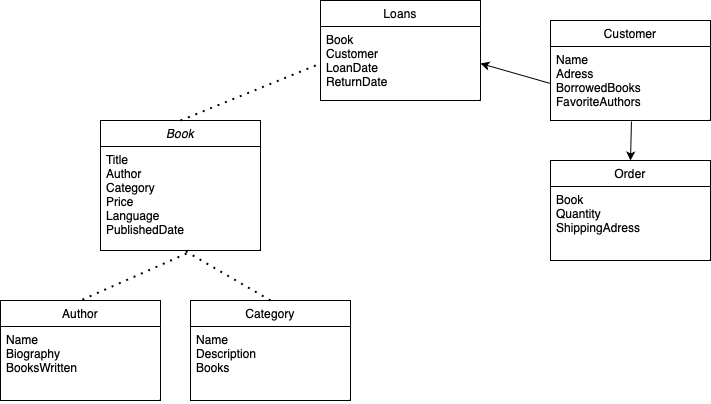

The diagram above was exported from draw.io. Its source (the exported page's mxGraphModel, read from the mxfile embedded in the PNG):
<mxGraphModel dx="838" dy="730" grid="1" gridSize="10" guides="1" tooltips="1" connect="1" arrows="1" fold="1" page="1" pageScale="1" pageWidth="827" pageHeight="1169" math="0" shadow="0">
  <root>
    <mxCell id="WIyWlLk6GJQsqaUBKTNV-0" />
    <mxCell id="WIyWlLk6GJQsqaUBKTNV-1" parent="WIyWlLk6GJQsqaUBKTNV-0" />
    <mxCell id="zkfFHV4jXpPFQw0GAbJ--0" value="Book" style="swimlane;fontStyle=2;align=center;verticalAlign=top;childLayout=stackLayout;horizontal=1;startSize=26;horizontalStack=0;resizeParent=1;resizeLast=0;collapsible=1;marginBottom=0;rounded=0;shadow=0;strokeWidth=1;" parent="WIyWlLk6GJQsqaUBKTNV-1" vertex="1">
      <mxGeometry x="100" y="160" width="160" height="130" as="geometry">
        <mxRectangle x="230" y="140" width="160" height="26" as="alternateBounds" />
      </mxGeometry>
    </mxCell>
    <mxCell id="zkfFHV4jXpPFQw0GAbJ--1" value="Title&#10;Author&#10;Category&#10;Price&#10;Language&#10;PublishedDate" style="text;align=left;verticalAlign=top;spacingLeft=4;spacingRight=4;overflow=hidden;rotatable=0;points=[[0,0.5],[1,0.5]];portConstraint=eastwest;" parent="zkfFHV4jXpPFQw0GAbJ--0" vertex="1">
      <mxGeometry y="26" width="160" height="104" as="geometry" />
    </mxCell>
    <mxCell id="zkfFHV4jXpPFQw0GAbJ--6" value="Author" style="swimlane;fontStyle=0;align=center;verticalAlign=top;childLayout=stackLayout;horizontal=1;startSize=26;horizontalStack=0;resizeParent=1;resizeLast=0;collapsible=1;marginBottom=0;rounded=0;shadow=0;strokeWidth=1;" parent="WIyWlLk6GJQsqaUBKTNV-1" vertex="1">
      <mxGeometry y="340" width="160" height="100" as="geometry">
        <mxRectangle x="130" y="380" width="160" height="26" as="alternateBounds" />
      </mxGeometry>
    </mxCell>
    <mxCell id="zkfFHV4jXpPFQw0GAbJ--7" value="Name&#10;Biography&#10;BooksWritten" style="text;align=left;verticalAlign=top;spacingLeft=4;spacingRight=4;overflow=hidden;rotatable=0;points=[[0,0.5],[1,0.5]];portConstraint=eastwest;" parent="zkfFHV4jXpPFQw0GAbJ--6" vertex="1">
      <mxGeometry y="26" width="160" height="74" as="geometry" />
    </mxCell>
    <mxCell id="zkfFHV4jXpPFQw0GAbJ--13" value="Category" style="swimlane;fontStyle=0;align=center;verticalAlign=top;childLayout=stackLayout;horizontal=1;startSize=26;horizontalStack=0;resizeParent=1;resizeLast=0;collapsible=1;marginBottom=0;rounded=0;shadow=0;strokeWidth=1;" parent="WIyWlLk6GJQsqaUBKTNV-1" vertex="1">
      <mxGeometry x="190" y="340" width="160" height="100" as="geometry">
        <mxRectangle x="340" y="380" width="170" height="26" as="alternateBounds" />
      </mxGeometry>
    </mxCell>
    <mxCell id="zkfFHV4jXpPFQw0GAbJ--14" value="Name&#10;Description&#10;Books" style="text;align=left;verticalAlign=top;spacingLeft=4;spacingRight=4;overflow=hidden;rotatable=0;points=[[0,0.5],[1,0.5]];portConstraint=eastwest;" parent="zkfFHV4jXpPFQw0GAbJ--13" vertex="1">
      <mxGeometry y="26" width="160" height="74" as="geometry" />
    </mxCell>
    <mxCell id="zkfFHV4jXpPFQw0GAbJ--17" value="Customer" style="swimlane;fontStyle=0;align=center;verticalAlign=top;childLayout=stackLayout;horizontal=1;startSize=26;horizontalStack=0;resizeParent=1;resizeLast=0;collapsible=1;marginBottom=0;rounded=0;shadow=0;strokeWidth=1;" parent="WIyWlLk6GJQsqaUBKTNV-1" vertex="1">
      <mxGeometry x="550" y="60" width="160" height="100" as="geometry">
        <mxRectangle x="550" y="140" width="160" height="26" as="alternateBounds" />
      </mxGeometry>
    </mxCell>
    <mxCell id="zkfFHV4jXpPFQw0GAbJ--18" value="Name&#10;Adress&#10;BorrowedBooks&#10;FavoriteAuthors" style="text;align=left;verticalAlign=top;spacingLeft=4;spacingRight=4;overflow=hidden;rotatable=0;points=[[0,0.5],[1,0.5]];portConstraint=eastwest;" parent="zkfFHV4jXpPFQw0GAbJ--17" vertex="1">
      <mxGeometry y="26" width="160" height="74" as="geometry" />
    </mxCell>
    <mxCell id="POTxJxQZ8idDbDW6SeyA-0" value="Order" style="swimlane;fontStyle=0;align=center;verticalAlign=top;childLayout=stackLayout;horizontal=1;startSize=26;horizontalStack=0;resizeParent=1;resizeLast=0;collapsible=1;marginBottom=0;rounded=0;shadow=0;strokeWidth=1;" parent="WIyWlLk6GJQsqaUBKTNV-1" vertex="1">
      <mxGeometry x="550" y="200" width="160" height="100" as="geometry">
        <mxRectangle x="340" y="380" width="170" height="26" as="alternateBounds" />
      </mxGeometry>
    </mxCell>
    <mxCell id="POTxJxQZ8idDbDW6SeyA-1" value="Book&#10;Quantity&#10;ShippingAdress" style="text;align=left;verticalAlign=top;spacingLeft=4;spacingRight=4;overflow=hidden;rotatable=0;points=[[0,0.5],[1,0.5]];portConstraint=eastwest;" parent="POTxJxQZ8idDbDW6SeyA-0" vertex="1">
      <mxGeometry y="26" width="160" height="74" as="geometry" />
    </mxCell>
    <mxCell id="POTxJxQZ8idDbDW6SeyA-5" value="Loans" style="swimlane;fontStyle=0;align=center;verticalAlign=top;childLayout=stackLayout;horizontal=1;startSize=26;horizontalStack=0;resizeParent=1;resizeLast=0;collapsible=1;marginBottom=0;rounded=0;shadow=0;strokeWidth=1;" parent="WIyWlLk6GJQsqaUBKTNV-1" vertex="1">
      <mxGeometry x="320" y="40" width="160" height="100" as="geometry">
        <mxRectangle x="340" y="380" width="170" height="26" as="alternateBounds" />
      </mxGeometry>
    </mxCell>
    <mxCell id="POTxJxQZ8idDbDW6SeyA-6" value="Book&#10;Customer&#10;LoanDate&#10;ReturnDate" style="text;align=left;verticalAlign=top;spacingLeft=4;spacingRight=4;overflow=hidden;rotatable=0;points=[[0,0.5],[1,0.5]];portConstraint=eastwest;" parent="POTxJxQZ8idDbDW6SeyA-5" vertex="1">
      <mxGeometry y="26" width="160" height="74" as="geometry" />
    </mxCell>
    <mxCell id="POTxJxQZ8idDbDW6SeyA-8" value="" style="endArrow=classic;html=1;rounded=0;entryX=0.5;entryY=0;entryDx=0;entryDy=0;exitX=0.506;exitY=1.014;exitDx=0;exitDy=0;exitPerimeter=0;" parent="WIyWlLk6GJQsqaUBKTNV-1" source="zkfFHV4jXpPFQw0GAbJ--18" target="POTxJxQZ8idDbDW6SeyA-0" edge="1">
      <mxGeometry width="50" height="50" relative="1" as="geometry">
        <mxPoint x="580" y="250" as="sourcePoint" />
        <mxPoint x="480" y="390" as="targetPoint" />
      </mxGeometry>
    </mxCell>
    <mxCell id="POTxJxQZ8idDbDW6SeyA-9" value="" style="endArrow=none;dashed=1;html=1;dashPattern=1 3;strokeWidth=2;rounded=0;exitX=0.538;exitY=1.029;exitDx=0;exitDy=0;exitPerimeter=0;entryX=0.5;entryY=0;entryDx=0;entryDy=0;" parent="WIyWlLk6GJQsqaUBKTNV-1" source="zkfFHV4jXpPFQw0GAbJ--1" target="zkfFHV4jXpPFQw0GAbJ--6" edge="1">
      <mxGeometry width="50" height="50" relative="1" as="geometry">
        <mxPoint x="430" y="440" as="sourcePoint" />
        <mxPoint x="480" y="390" as="targetPoint" />
      </mxGeometry>
    </mxCell>
    <mxCell id="POTxJxQZ8idDbDW6SeyA-10" value="" style="endArrow=none;dashed=1;html=1;dashPattern=1 3;strokeWidth=2;rounded=0;entryX=0.513;entryY=0.99;entryDx=0;entryDy=0;entryPerimeter=0;exitX=0.5;exitY=0;exitDx=0;exitDy=0;" parent="WIyWlLk6GJQsqaUBKTNV-1" source="zkfFHV4jXpPFQw0GAbJ--13" target="zkfFHV4jXpPFQw0GAbJ--1" edge="1">
      <mxGeometry width="50" height="50" relative="1" as="geometry">
        <mxPoint x="300" y="340" as="sourcePoint" />
        <mxPoint x="300" y="250" as="targetPoint" />
      </mxGeometry>
    </mxCell>
    <mxCell id="POTxJxQZ8idDbDW6SeyA-11" value="" style="endArrow=classic;html=1;rounded=0;exitX=0;exitY=0.5;exitDx=0;exitDy=0;entryX=1;entryY=0.5;entryDx=0;entryDy=0;" parent="WIyWlLk6GJQsqaUBKTNV-1" source="zkfFHV4jXpPFQw0GAbJ--18" target="POTxJxQZ8idDbDW6SeyA-6" edge="1">
      <mxGeometry width="50" height="50" relative="1" as="geometry">
        <mxPoint x="430" y="440" as="sourcePoint" />
        <mxPoint x="480" y="390" as="targetPoint" />
      </mxGeometry>
    </mxCell>
    <mxCell id="POTxJxQZ8idDbDW6SeyA-12" value="" style="endArrow=none;dashed=1;html=1;dashPattern=1 3;strokeWidth=2;rounded=0;exitX=0.5;exitY=0;exitDx=0;exitDy=0;entryX=0;entryY=0.5;entryDx=0;entryDy=0;" parent="WIyWlLk6GJQsqaUBKTNV-1" source="zkfFHV4jXpPFQw0GAbJ--0" target="POTxJxQZ8idDbDW6SeyA-6" edge="1">
      <mxGeometry width="50" height="50" relative="1" as="geometry">
        <mxPoint x="430" y="440" as="sourcePoint" />
        <mxPoint x="480" y="390" as="targetPoint" />
      </mxGeometry>
    </mxCell>
  </root>
</mxGraphModel>